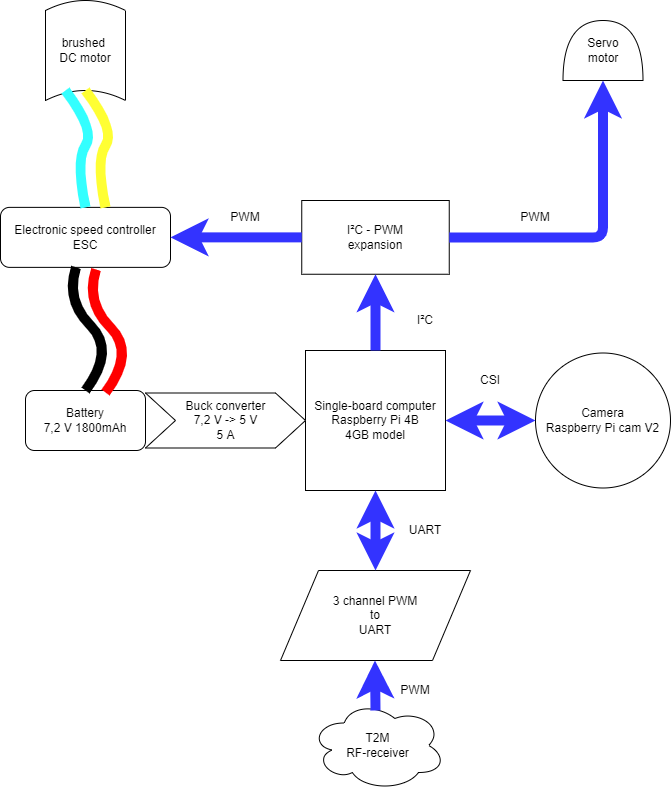

The diagram above was exported from draw.io. Its source (the exported page's mxGraphModel, read from the mxfile embedded in the PNG):
<mxGraphModel dx="1344" dy="834" grid="1" gridSize="10" guides="1" tooltips="1" connect="1" arrows="1" fold="1" page="1" pageScale="1" pageWidth="827" pageHeight="1169" math="0" shadow="0">
  <root>
    <mxCell id="0" />
    <mxCell id="1" parent="0" />
    <mxCell id="tycX-sBBcvpvpCzcoDIX-2" value="brushed &lt;br&gt;DC motor" style="shape=dataStorage;whiteSpace=wrap;html=1;direction=south;" parent="1" vertex="1">
      <mxGeometry x="200" y="40" width="80" height="100" as="geometry" />
    </mxCell>
    <mxCell id="tycX-sBBcvpvpCzcoDIX-3" value="Electronic speed controller&lt;br&gt;ESC" style="rounded=1;whiteSpace=wrap;html=1;" parent="1" vertex="1">
      <mxGeometry x="155" y="246.87" width="170" height="60" as="geometry" />
    </mxCell>
    <mxCell id="tycX-sBBcvpvpCzcoDIX-4" value="I²C - PWM&lt;br&gt;expansion" style="rounded=0;whiteSpace=wrap;html=1;" parent="1" vertex="1">
      <mxGeometry x="456.25" y="240" width="147.5" height="73.75" as="geometry" />
    </mxCell>
    <mxCell id="tycX-sBBcvpvpCzcoDIX-5" value="Servo&lt;br&gt;motor" style="shape=or;whiteSpace=wrap;html=1;direction=north;" parent="1" vertex="1">
      <mxGeometry x="717.5" y="60" width="80" height="60" as="geometry" />
    </mxCell>
    <mxCell id="tycX-sBBcvpvpCzcoDIX-7" value="Single-board computer&lt;br&gt;Raspberry Pi 4B&lt;br&gt;4GB model" style="whiteSpace=wrap;html=1;aspect=fixed;" parent="1" vertex="1">
      <mxGeometry x="460" y="390" width="140" height="140" as="geometry" />
    </mxCell>
    <mxCell id="tycX-sBBcvpvpCzcoDIX-8" value="Buck converter&lt;br&gt;7,2 V -&amp;gt; 5 V&lt;br&gt;5 A" style="html=1;shadow=0;dashed=0;align=center;verticalAlign=middle;shape=mxgraph.arrows2.arrow;dy=0;dx=30;notch=30;" parent="1" vertex="1">
      <mxGeometry x="300" y="432.5" width="160" height="55" as="geometry" />
    </mxCell>
    <mxCell id="tycX-sBBcvpvpCzcoDIX-10" value="Battery&lt;br&gt;7,2 V 1800mAh" style="rounded=1;whiteSpace=wrap;html=1;" parent="1" vertex="1">
      <mxGeometry x="180" y="430" width="120" height="60" as="geometry" />
    </mxCell>
    <mxCell id="tycX-sBBcvpvpCzcoDIX-12" value="T2M&lt;br&gt;RF-receiver" style="ellipse;shape=cloud;whiteSpace=wrap;html=1;" parent="1" vertex="1">
      <mxGeometry x="465" y="740" width="135" height="90" as="geometry" />
    </mxCell>
    <mxCell id="tycX-sBBcvpvpCzcoDIX-13" value="Camera&lt;br&gt;Raspberry Pi cam V2" style="ellipse;whiteSpace=wrap;html=1;aspect=fixed;" parent="1" vertex="1">
      <mxGeometry x="690" y="392.5" width="135" height="135" as="geometry" />
    </mxCell>
    <mxCell id="tycX-sBBcvpvpCzcoDIX-19" value="3 channel PWM&lt;br&gt;to&lt;br&gt;UART" style="shape=parallelogram;perimeter=parallelogramPerimeter;whiteSpace=wrap;html=1;" parent="1" vertex="1">
      <mxGeometry x="435" y="610" width="190" height="90" as="geometry" />
    </mxCell>
    <mxCell id="tycX-sBBcvpvpCzcoDIX-20" value="" style="curved=1;endArrow=none;html=1;strokeWidth=10;exitX=0.5;exitY=0;exitDx=0;exitDy=0;endFill=0;" parent="1" source="tycX-sBBcvpvpCzcoDIX-10" target="tycX-sBBcvpvpCzcoDIX-3" edge="1">
      <mxGeometry width="50" height="50" relative="1" as="geometry">
        <mxPoint x="220" y="390" as="sourcePoint" />
        <mxPoint x="270" y="340" as="targetPoint" />
        <Array as="points">
          <mxPoint x="270" y="390" />
          <mxPoint x="220" y="340" />
        </Array>
      </mxGeometry>
    </mxCell>
    <mxCell id="tycX-sBBcvpvpCzcoDIX-21" value="" style="curved=1;endArrow=none;html=1;strokeWidth=10;exitX=0.5;exitY=0;exitDx=0;exitDy=0;endFill=0;strokeColor=#FF0000;" parent="1" edge="1">
      <mxGeometry width="50" height="50" relative="1" as="geometry">
        <mxPoint x="260" y="432.07" as="sourcePoint" />
        <mxPoint x="250.49580231268806" y="308.9399999999999" as="targetPoint" />
        <Array as="points">
          <mxPoint x="290" y="392.07" />
          <mxPoint x="240" y="342.07" />
        </Array>
      </mxGeometry>
    </mxCell>
    <mxCell id="tycX-sBBcvpvpCzcoDIX-22" value="" style="endArrow=classic;html=1;strokeColor=#3333FF;strokeWidth=10;entryX=1;entryY=0.5;entryDx=0;entryDy=0;exitX=0;exitY=0.5;exitDx=0;exitDy=0;" parent="1" source="tycX-sBBcvpvpCzcoDIX-4" target="tycX-sBBcvpvpCzcoDIX-3" edge="1">
      <mxGeometry width="50" height="50" relative="1" as="geometry">
        <mxPoint x="385" y="240" as="sourcePoint" />
        <mxPoint x="435" y="190" as="targetPoint" />
      </mxGeometry>
    </mxCell>
    <mxCell id="tycX-sBBcvpvpCzcoDIX-24" value="PWM" style="text;html=1;strokeColor=none;fillColor=none;align=center;verticalAlign=middle;whiteSpace=wrap;rounded=0;" parent="1" vertex="1">
      <mxGeometry x="380" y="246.87" width="40" height="20" as="geometry" />
    </mxCell>
    <mxCell id="tycX-sBBcvpvpCzcoDIX-25" value="" style="curved=1;endArrow=none;html=1;strokeWidth=10;exitX=0.5;exitY=0;exitDx=0;exitDy=0;endFill=0;strokeColor=#33FFFF;" parent="1" source="tycX-sBBcvpvpCzcoDIX-3" edge="1">
      <mxGeometry width="50" height="50" relative="1" as="geometry">
        <mxPoint x="125" y="253.13" as="sourcePoint" />
        <mxPoint x="220" y="130" as="targetPoint" />
        <Array as="points">
          <mxPoint x="230" y="200" />
          <mxPoint x="250" y="170" />
        </Array>
      </mxGeometry>
    </mxCell>
    <mxCell id="tycX-sBBcvpvpCzcoDIX-27" value="" style="curved=1;endArrow=none;html=1;strokeWidth=10;exitX=0.5;exitY=0;exitDx=0;exitDy=0;endFill=0;strokeColor=#FFFF33;" parent="1" edge="1">
      <mxGeometry width="50" height="50" relative="1" as="geometry">
        <mxPoint x="260" y="246.8699999999999" as="sourcePoint" />
        <mxPoint x="240" y="130" as="targetPoint" />
        <Array as="points">
          <mxPoint x="250" y="200" />
          <mxPoint x="270" y="170" />
        </Array>
      </mxGeometry>
    </mxCell>
    <mxCell id="tycX-sBBcvpvpCzcoDIX-29" value="" style="edgeStyle=segmentEdgeStyle;endArrow=classic;html=1;strokeColor=#3333FF;strokeWidth=10;entryX=0;entryY=0.5;entryDx=0;entryDy=0;entryPerimeter=0;exitX=1;exitY=0.5;exitDx=0;exitDy=0;" parent="1" source="tycX-sBBcvpvpCzcoDIX-4" target="tycX-sBBcvpvpCzcoDIX-5" edge="1">
      <mxGeometry width="50" height="50" relative="1" as="geometry">
        <mxPoint x="710" y="190" as="sourcePoint" />
        <mxPoint x="760" y="140" as="targetPoint" />
      </mxGeometry>
    </mxCell>
    <mxCell id="tycX-sBBcvpvpCzcoDIX-30" value="PWM" style="text;html=1;strokeColor=none;fillColor=none;align=center;verticalAlign=middle;whiteSpace=wrap;rounded=0;" parent="1" vertex="1">
      <mxGeometry x="670" y="246.87" width="40" height="20" as="geometry" />
    </mxCell>
    <mxCell id="tycX-sBBcvpvpCzcoDIX-31" value="" style="endArrow=classic;html=1;strokeColor=#3333FF;strokeWidth=10;entryX=0.5;entryY=1;entryDx=0;entryDy=0;exitX=0.5;exitY=0;exitDx=0;exitDy=0;" parent="1" source="tycX-sBBcvpvpCzcoDIX-7" target="tycX-sBBcvpvpCzcoDIX-4" edge="1">
      <mxGeometry width="50" height="50" relative="1" as="geometry">
        <mxPoint x="550" y="460" as="sourcePoint" />
        <mxPoint x="600" y="410" as="targetPoint" />
      </mxGeometry>
    </mxCell>
    <mxCell id="tycX-sBBcvpvpCzcoDIX-32" value="I²C" style="text;html=1;strokeColor=none;fillColor=none;align=center;verticalAlign=middle;whiteSpace=wrap;rounded=0;" parent="1" vertex="1">
      <mxGeometry x="560" y="350" width="40" height="20" as="geometry" />
    </mxCell>
    <mxCell id="tycX-sBBcvpvpCzcoDIX-35" value="" style="endArrow=classic;html=1;strokeColor=#3333FF;strokeWidth=10;entryX=0.5;entryY=1;entryDx=0;entryDy=0;" parent="1" edge="1">
      <mxGeometry width="50" height="50" relative="1" as="geometry">
        <mxPoint x="530" y="750" as="sourcePoint" />
        <mxPoint x="529.5" y="700" as="targetPoint" />
      </mxGeometry>
    </mxCell>
    <mxCell id="tycX-sBBcvpvpCzcoDIX-37" value="PWM" style="text;html=1;strokeColor=none;fillColor=none;align=center;verticalAlign=middle;whiteSpace=wrap;rounded=0;" parent="1" vertex="1">
      <mxGeometry x="550" y="720" width="40" height="20" as="geometry" />
    </mxCell>
    <mxCell id="tycX-sBBcvpvpCzcoDIX-40" value="" style="endArrow=classic;startArrow=classic;html=1;strokeColor=#3333FF;strokeWidth=10;exitX=1;exitY=0.5;exitDx=0;exitDy=0;entryX=0;entryY=0.5;entryDx=0;entryDy=0;" parent="1" source="tycX-sBBcvpvpCzcoDIX-7" target="tycX-sBBcvpvpCzcoDIX-13" edge="1">
      <mxGeometry width="50" height="50" relative="1" as="geometry">
        <mxPoint x="650" y="450" as="sourcePoint" />
        <mxPoint x="700" y="400" as="targetPoint" />
      </mxGeometry>
    </mxCell>
    <mxCell id="_WACtMOgxJk8XvN0-2wt-2" value="UART" style="text;html=1;strokeColor=none;fillColor=none;align=center;verticalAlign=middle;whiteSpace=wrap;rounded=0;" parent="1" vertex="1">
      <mxGeometry x="560" y="560" width="40" height="20" as="geometry" />
    </mxCell>
    <mxCell id="_WACtMOgxJk8XvN0-2wt-3" value="CSI" style="text;html=1;strokeColor=none;fillColor=none;align=center;verticalAlign=middle;whiteSpace=wrap;rounded=0;" parent="1" vertex="1">
      <mxGeometry x="625" y="410" width="40" height="20" as="geometry" />
    </mxCell>
    <mxCell id="_WACtMOgxJk8XvN0-2wt-5" value="" style="endArrow=classic;startArrow=classic;html=1;strokeColor=#3333FF;strokeWidth=10;exitX=0.5;exitY=0;exitDx=0;exitDy=0;entryX=0.5;entryY=1;entryDx=0;entryDy=0;" parent="1" source="tycX-sBBcvpvpCzcoDIX-19" target="tycX-sBBcvpvpCzcoDIX-7" edge="1">
      <mxGeometry width="50" height="50" relative="1" as="geometry">
        <mxPoint x="550" y="450" as="sourcePoint" />
        <mxPoint x="600" y="400" as="targetPoint" />
      </mxGeometry>
    </mxCell>
  </root>
</mxGraphModel>